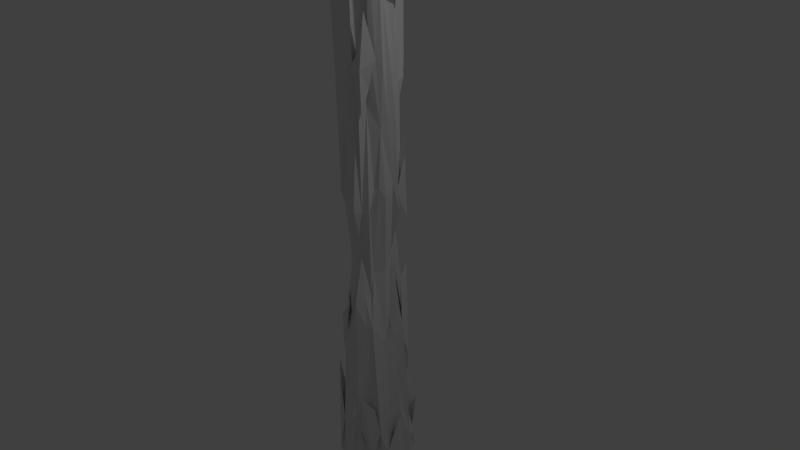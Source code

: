 # Source: kelp1v1.blend  (saved by Blender 2.69.0; exported with 4.5.12 LTS)
import bpy
from mathutils import Matrix  # noqa: F401  (used for matrix-valued properties, if any)

bpy.ops.wm.read_factory_settings(use_empty=True)
scene = bpy.context.scene
scene.name = 'Scene'

# ---- collections
col_collection_1 = bpy.data.collections.new('Collection 1'); scene.collection.children.link(col_collection_1)

# ---- materials (node trees are filled in below, after node groups)
mat_kelpleaves = bpy.data.materials.new('KelpLeaves')
mat_kelpleaves.alpha_threshold = 0.0
mat_kelpleaves.use_transparent_shadow = False
mat_kelpleaves.roughness = 0.5
mat_kelpleaves.line_color = (0.0, 0.0, 0.0, 1.0)

# ---- material node trees

# ---- world
world_world = bpy.data.worlds.new('World'); scene.world = world_world
world_world.color = (0.05088, 0.05088, 0.05088)
world_world.use_sun_shadow = False
world_world.sun_shadow_jitter_overblur = 0.0
world_world.cycles.sampling_method = 'MANUAL'
world_world.cycles.sample_map_resolution = 256

# ---- cameras
cam_camera = bpy.data.cameras.new('Camera')
cam_camera.clip_end = 100.0
cam_camera.lens = 35.0
cam_camera.sensor_width = 32.0
cam_camera.sensor_height = 18.0
cam_camera.ortho_scale = 7.314
cam_camera.dof.focus_distance = 0.0
cam_camera.dof.aperture_fstop = 128.0

# ---- lights
light_lamp = bpy.data.lights.new('Lamp', 'POINT')
light_lamp.transmission_factor = 0.0
light_lamp.cutoff_distance = 30.0
light_lamp.energy = 100.0
light_lamp.shadow_buffer_clip_start = 1.001
light_lamp.shadow_soft_size = 0.1
light_lamp.shadow_maximum_resolution = 0.006
light_lamp.use_absolute_resolution = True
light_lamp.cycles.use_multiple_importance_sampling = False

# ---- meshes
me_cylinder = bpy.data.meshes.new('Cylinder')
me_cylinder.from_pydata([(0.05623, 1.157, 0.8712), (-0.07237, 0.7425, 0.9773), (0.2628, 1.009, 0.8309), (0.3825, 0.7632, 0.7406), (0.399, 0.9565, 0.7659), (0.683, 0.8039, 0.7366), (0.6092, 0.5434, 0.7776), (0.8339, 0.6728, 0.6603), (1.142, 0.2445, 0.8561), (1.058, 0.1328, 0.9952), (1.205, -0.03179, 0.8341), (1.061, -0.2597, 1.025), (1.069, -0.5241, 0.9481), (0.5168, -0.7203, 1.054), (0.8627, -0.7482, 0.9832), (0.4411, -1.042, 0.9879), (0.1105, -0.9336, 0.9704), (0.2739, -1.153, 1.03), (-0.06452, -0.7236, 1.002), (-0.1142, -1.282, 0.9716), (-0.3336, -1.042, 1.102), (-0.498, -0.7517, 1.042), (-0.9075, -0.481, 0.9799), (-1.111, -0.1515, 0.9214), (-0.7547, 0.08896, 0.8272), (-1.032, 0.3028, 0.9223), (-0.6134, 0.6923, 0.7935), (-0.3469, 0.843, 0.7937), (0.01568, -0.004777, 0.9664), (-0.2621, 0.6526, 0.9704), (-0.2798, 0.09028, 0.7313), (-0.2364, -0.2101, 0.8247), (0.1861, -0.6558, 0.989), (0.4204, -0.3635, 1.135), (0.4364, -0.08753, 1.049), (0.4473, 0.09003, 1.086), (0.3273, 0.2943, 1.023), (0.09903, 0.5902, 0.9628), (-0.5225, -0.4191, 0.9502), (-0.4262, 1.036, 0.749), (-0.003956, -0.02758, -0.958), (0.6259, 0.05228, -0.9369), (0.1186, -0.5526, -0.9185), (-0.4814, -0.03836, -0.9056), (-0.3965, 0.119, -1.034), (-0.1258, 0.2057, -0.909), (-0.5484, 0.2659, -0.8903), (-0.3124, 0.2031, -0.8535), (0.1872, 0.3786, -0.6904), (0.1822, 0.809, -0.6593), (0.04569, 0.8736, -0.2283), (-0.02025, 0.7514, -0.1818), (-0.02969, 0.8552, 0.2291), (0.115, 0.5907, 0.0493), (0.1663, 0.9975, 0.2156), (0.1322, 0.9823, 0.3926), (0.1005, 1.348, 0.5721), (0.2782, 0.7277, -0.8321), (0.3902, 0.8574, -0.7901), (0.2142, 0.9074, -0.5093), (0.255, 0.6762, -0.3936), (0.3286, 0.8471, -0.2353), (0.2057, 0.7332, -0.2266), (0.2366, 0.7079, 0.2111), (0.3391, 0.9482, 0.24), (0.394, 1.097, 0.4816), (0.4487, 0.7796, -0.5236), (0.5534, 0.8567, 0.2537), (0.3921, 0.7971, 0.3576), (0.5813, 1.042, 0.3799), (0.4781, 0.8284, 0.9429), (0.3562, 0.82, 0.6574), (0.63, 0.7812, -0.7616), (0.576, 0.7255, -0.184), (0.5784, 0.5497, -0.1439), (0.4779, 0.721, 0.1664), (0.6353, 0.7862, 0.6614), (0.7996, 0.996, 0.6169), (0.6989, 0.9568, 0.3054), (0.5356, 0.6611, 0.7258), (0.8433, 0.7191, -0.8413), (0.406, 0.3052, -0.8167), (0.7764, 0.6392, -0.6877), (0.6494, 0.4351, -0.3626), (0.647, 0.6599, -0.4709), (0.66, 0.6234, -0.2139), (0.5664, 0.4955, 0.1719), (0.6589, 0.4593, 0.1525), (0.7629, 0.6992, 0.1796), (0.6534, 0.4064, 0.4366), (0.8769, 0.4834, 0.4635), (1.046, 0.6642, 0.5249), (0.8187, 0.617, 0.9172), (0.8527, 0.4737, -0.5051), (0.8426, 0.4229, -0.1911), (0.815, 0.5246, 0.3092), (0.8305, 0.3998, 0.1157), (0.9817, 0.5315, 0.5654), (1.056, 0.4757, 0.543), (0.8844, 0.4108, 0.7618), (0.8494, 0.4435, -0.8365), (0.947, 0.02486, -0.771), (0.9916, 0.2558, -0.1703), (1.003, 0.2768, 0.1772), (1.287, 0.2623, 0.4663), (1.086, 0.2907, 0.65), (0.8953, 0.02079, -0.5477), (0.9055, 0.2258, -0.3203), (0.7418, 0.06887, -0.1675), (1.036, 0.1619, 0.1264), (0.7124, 0.225, 0.03453), (0.9682, 0.02563, 0.225), (1.09, 0.1705, 0.3676), (1.153, 0.15, 0.6488), (0.9953, -0.06616, -0.5589), (0.742, -0.1232, -0.3538), (0.9166, 0.003909, -0.1398), (0.9772, -0.1066, -0.2867), (0.8909, -0.09511, 0.3328), (0.9853, -0.07951, 0.06556), (1.178, -0.08712, 0.4995), (1.292, -0.01813, 0.4799), (1.141, -0.02712, 0.723), (0.6842, -0.1252, -0.9369), (0.8602, -0.2758, -0.5372), (0.9496, -0.2393, -0.7705), (0.6986, -0.2154, -0.2659), (0.7198, -0.1167, 0.2299), (0.8566, -0.2814, 0.1409), (1.026, -0.3685, 0.1888), (1.066, -0.255, 0.5528), (0.782, -0.3539, 0.3676), (0.9584, -0.2697, 0.6823), (1.151, -0.2346, 0.8502), (0.4607, -0.3828, -0.9299), (0.8508, -0.4921, -0.8187), (0.7417, -0.5139, -0.1994), (0.6816, -0.3196, -0.2899), (0.8917, -0.4333, -0.2343), (0.7102, -0.4316, 0.2106), (0.8639, -0.5435, 0.3002), (0.8124, -0.4782, 0.1202), (0.9779, -0.7459, 0.5102), (0.8748, -0.6143, 0.6567), (0.7171, -0.5538, -0.8104), (0.6786, -0.3063, -0.6744), (0.6327, -0.5193, -0.5766), (0.7251, -0.622, 0.2488), (0.7605, -0.6291, 0.3777), (0.8914, -0.7425, 0.6711), (0.4752, -0.5882, -0.7354), (0.6741, -0.7806, -0.7097), (0.5292, -0.7962, -1.048), (0.4408, -0.5231, -0.9226), (0.7102, -0.6549, -0.9677), (0.711, -0.5664, -0.4014), (0.4964, -0.442, -0.4946), (0.4716, -0.5752, -0.5622), (0.6282, -0.6656, -0.1651), (0.4596, -0.5029, -0.02637), (0.5414, -0.7054, 0.2132), (0.5654, -0.8139, 0.4915), (0.7001, -0.7142, 0.6325), (0.6741, -0.9721, 0.4606), (0.6819, -0.8948, 0.8084), (0.3529, -0.8639, -0.6958), (0.423, -1.017, -0.8696), (0.2334, -0.6465, -0.8631), (0.4181, -0.8278, -0.4408), (0.27, -0.6723, -0.5494), (0.5502, -0.7336, -0.5511), (0.4024, -0.7602, -0.1485), (0.4256, -0.8516, 0.1874), (0.5047, -0.9613, 0.7821), (0.1771, -0.7693, -0.899), (0.2788, -0.9647, -0.774), (0.1351, -0.984, -0.8035), (0.2493, -0.6901, -0.4629), (0.1948, -0.6975, -0.3), (0.2887, -0.8851, -0.5227), (0.2464, -0.8824, -0.1576), (0.2152, -1.019, 0.2112), (0.3677, -0.8187, 0.3092), (0.3957, -1.052, 0.5591), (0.189, -1.283, 0.5219), (0.1601, -1.17, 0.734), (-0.006879, -0.9459, -0.9097), (0.02166, -0.9757, -0.7325), (-0.1542, -1.124, -0.8711), (0.1388, -0.7881, -0.6054), (-0.01655, -0.8359, -0.3096), (0.2596, -0.8436, 0.02186), (0.06629, -1.01, 0.07145), (-0.08323, -1.13, 0.1692), (0.01606, -1.241, 0.3961), (0.1651, -1.014, 0.7748), (-0.2339, -1.107, -0.7386), (-0.1201, -0.9798, -0.5143), (-0.2262, -0.9364, -0.4005), (-0.02981, -0.8506, -0.06776), (-0.1459, -1.109, 0.3243), (-0.0901, -1.189, 0.6981), (-0.4045, -0.9621, -0.8055), (-0.1848, -1.028, -0.6828), (-0.281, -0.7313, -0.3633), (-0.1625, -0.9944, -0.2271), (-0.1961, -0.6762, -0.0905), (-0.2616, -0.7362, 0.1954), (-0.3268, -0.863, 0.321), (-0.2987, -1.138, 0.667), (-0.4212, -0.9267, -0.4797), (-0.4955, -0.7474, -0.5446), (-0.4198, -0.8442, -0.223), (-0.3012, -0.5794, 0.1325), (-0.3949, -0.9309, 0.2204), (-0.6134, -0.8885, 0.5803), (-0.5343, -1.163, 0.5013), (-0.4481, -0.8184, 0.6863), (-0.6521, -0.8099, -0.6993), (-0.4996, -0.7977, -0.765), (-0.6972, -0.8014, -0.9456), (-0.6639, -0.6886, -0.463), (-0.4379, -0.6762, -0.1977), (-0.6898, -0.7494, -0.1042), (-0.4112, -0.5493, -0.2317), (-0.3832, -0.4535, 0.006045), (-0.6493, -0.8404, 0.3418), (-0.4819, -0.5781, 0.3961), (-0.4419, -0.7535, 0.1635), (-0.574, -0.8203, 0.4997), (-0.7275, -0.9554, 0.464), (-0.4091, -0.5176, -0.7518), (-0.6692, -0.575, -0.8868), (-0.634, -0.38, -0.2524), (-0.7837, -0.584, -0.3205), (-0.6143, -0.4242, 0.3193), (-0.8361, -0.6235, 0.3366), (-0.7044, -0.4381, 0.05956), (-0.6719, -0.7288, 0.02389), (-0.9256, -0.7989, 0.6111), (-0.7979, -0.457, 0.5135), (-0.8094, -0.5005, 0.625), (-0.9471, -0.8547, 0.435), (-0.7925, -0.7743, 0.8968), (-0.6762, -0.392, -0.6724), (-0.901, -0.4481, -0.6341), (-0.8634, -0.4961, -0.9339), (-0.6306, -0.3993, -0.8713), (-0.6717, -0.4759, -0.4565), (-0.766, -0.4127, -0.1566), (-0.9365, -0.4454, -0.2811), (-0.8873, -0.5537, 0.2812), (-0.9676, -0.6052, 0.539), (-1.048, -0.1553, -0.6659), (-0.5411, -0.2137, -0.9094), (-0.8178, -0.2699, -0.9737), (-0.7099, -0.3102, -0.517), (-0.8527, -0.2342, -0.1987), (-1.005, -0.1466, -0.145), (-0.75, -0.2534, 0.2075), (-0.9105, -0.3208, 0.2217), (-1.095, -0.1761, 0.1832), (-0.8844, -0.3054, 0.38), (-0.9756, -0.4823, 0.6845), (-1.167, -0.4814, 0.5226), (-1.245, -0.2828, 0.5284), (-0.5523, -0.05022, -0.8697), (-0.9746, 0.04174, -0.7648), (-1.056, -0.05489, -0.9533), (-0.7769, 0.007574, -0.7513), (-0.9736, -0.1721, -0.8833), (-0.6731, -0.07206, -0.6539), (-0.9342, -0.09494, -0.4139), (-0.8609, -0.08193, 0.08421), (-0.9728, 0.004838, 0.3509), (-1.038, 0.1008, 0.7485), (-1.155, -0.003765, 0.4611), (-1.118, -0.2029, 0.65), (-1.16, -0.03483, 0.6325), (-0.9815, 0.1718, -0.8234), (-0.8494, 0.1889, -0.6484), (-0.8493, 0.09162, -0.3787), (-0.9028, -0.003666, -0.2181), (-0.6693, -0.09711, -0.02472), (-0.9668, 0.03608, 0.2135), (-0.7661, 0.1071, 0.1477), (-1.184, 0.1547, 0.6224), (-1.006, 0.3907, -0.8284), (-0.8693, 0.2562, -0.5049), (-0.8862, 0.2554, -0.187), (-0.8595, 0.3091, 0.2094), (-0.9623, 0.1852, 0.1699), (-0.8489, 0.2582, 0.4301), (-0.9383, 0.3003, 0.7593), (-0.8364, 0.3015, -0.7104), (-0.7433, 0.3868, -0.5222), (-0.7374, 0.2688, -0.3571), (-0.7667, 0.403, -0.2111), (-0.8276, 0.459, 0.2081), (-0.9776, 0.6242, 0.5367), (-1.053, 0.4821, 0.5522), (-0.7945, 0.575, 0.6239), (-0.8513, 0.5898, -0.8094), (-0.7949, 0.6935, -0.8514), (-0.6711, 0.5456, -0.7818), (-0.5988, 0.8429, -0.5017), (-0.499, 0.5537, -0.1586), (-0.4803, 0.4376, 0.02185), (-0.9696, 0.7465, 0.49), (-0.8606, 0.5996, 0.8339), (-0.4872, 0.62, -0.7055), (-0.521, 0.8479, -0.7806), (-0.5543, 0.5047, -0.4504), (-0.4878, 0.7335, -0.3851), (-0.6073, 0.6638, -0.6299), (-0.4474, 0.5067, -0.4099), (-0.6667, 0.7107, -0.1492), (-0.6048, 0.8854, 0.1618), (-0.7561, 0.7856, 0.1587), (-0.7668, 0.888, 0.5738), (-0.7067, 0.7491, 0.3695), (-0.8169, 0.8398, 0.4157), (-0.5558, 0.7639, 0.6762), (-0.1099, 0.6722, -0.8462), (-0.4919, 0.8827, -0.9419), (-0.2384, 0.6404, -0.533), (-0.3934, 0.7486, -0.5337), (-0.4341, 0.7864, -0.1499), (-0.4698, 0.8098, 0.08009), (-0.4081, 0.9699, 0.4312), (-0.3871, 1.1, 0.4887), (-0.503, 0.9118, 0.4286), (-0.5174, 1.146, 0.3791), (-0.3965, 0.8332, 0.8637), (-0.1772, 0.9167, -0.8219), (0.001927, 1.055, -0.8362), (-0.02832, 0.8913, -0.4749), (-0.1441, 0.8339, -0.2638), (-0.08188, 1.034, 0.2736), (0.1162, 1.189, 0.3684), (-0.0434, 1.066, 0.5914), (-0.1486, 1.277, 0.5232), (-0.1492, 0.9899, 0.8143), (0.05218, 1.14, 0.6911), (-0.3176, 0.9125, -0.7663), (-0.2382, 0.7897, -0.4901), (-0.1627, 0.7413, -0.752), (-0.227, 0.6707, -0.4302), (-0.3213, 0.9928, -0.1536), (-0.2163, 0.7395, 0.1434), (-0.3522, 1.089, 0.1048), (-0.3619, 1.071, 0.2719), (-0.2626, 1.121, 0.4638), (-0.2594, 0.8235, 0.647), (-0.3207, 1.033, 0.909), (0.5145, 0.5325, -0.924), (0.5965, 0.3472, 0.9018), (0.2832, -0.2401, -1.053), (-0.5391, 0.4791, 0.9006), (0.841, 0.2537, -0.5616), (-0.7708, -0.5946, 0.7029), (-0.3234, 0.7024, -0.04414), (-0.1872, 1.096, 0.3186), (0.4629, 0.4818, -0.007747), (0.7082, 0.8823, 0.8429), (0.5847, -0.05352, 0.0271), (1.054, -0.1821, 0.3464), (0.3963, -0.5328, -0.3348), (0.4355, -1.164, 0.8382), (-0.484, -1.101, 0.8256), (-0.432, -0.5623, -0.7), (-0.5302, -0.5461, -0.3819), (-0.9023, -0.6372, -0.7123), (-1.11, -0.4918, 0.8177), (-0.5397, -0.2874, 0.03549), (-1.259, -0.2175, 0.8356), (-1.23, 0.2038, 0.4534), (-1.144, 0.3605, 0.8245), (-0.6828, 0.1617, 0.01991), (-0.5938, 0.4368, -0.2069), (-0.5002, 0.4265, -0.7724), (-0.2502, 0.6288, -0.8089), (-0.5327, 0.5832, 0.08691), (0.8594, 0.2638, 0.3823), (-0.4481, -0.6396, 0.4536), (-0.03973, 0.6026, 0.00834)], [], [(2, 3, 4), (3, 5, 4), (4, 5, 364), (5, 7, 364), (92, 364, 7), (375, 23, 25, 377), (6, 99, 92), (11, 12, 133), (12, 34, 14), (14, 164, 149), (14, 149, 12), (13, 14, 33), (15, 16, 17), (15, 368, 164), (15, 32, 16), (16, 19, 17), (20, 18, 21), (22, 21, 38), (23, 375, 373), (28, 37, 1, 29), (25, 23, 24), (25, 24, 358), (309, 25, 358), (40, 231, 244, 43), (29, 26, 358), (29, 358, 30), (30, 358, 24), (30, 24, 23), (31, 23, 22), (34, 8, 35), (356, 6, 36), (1, 0, 342), (354, 39, 27), (45, 323, 48), (81, 48, 72), (81, 100, 41), (40, 202, 231), (40, 44, 47, 45), (62, 51, 385, 53), (45, 310, 323), (335, 48, 323), (335, 58, 57), (335, 346, 49), (64, 67, 86, 63), (53, 52, 54), (338, 339, 55), (56, 343, 65), (339, 56, 65), (339, 65, 55), (343, 0, 2), (59, 62, 60), (336, 50, 62), (54, 64, 63), (54, 55, 64), (65, 64, 55), (65, 68, 64), (65, 343, 2), (65, 2, 71), (2, 4, 71), (97, 76, 77, 91), (66, 58, 49), (66, 59, 60), (73, 85, 60), (62, 53, 363), (363, 53, 63), (63, 86, 363), (65, 77, 68), (69, 79, 78), (72, 355, 81), (82, 80, 72), (72, 58, 66), (72, 84, 82), (66, 60, 84), (84, 60, 85), (73, 62, 74), (74, 62, 363), (68, 89, 75), (76, 68, 77), (79, 70, 364), (78, 77, 69), (79, 71, 70), (81, 355, 80), (83, 93, 84), (81, 80, 100), (83, 85, 94), (85, 83, 84), (85, 74, 94), (86, 67, 95), (96, 95, 88, 87), (90, 91, 78), (93, 100, 82), (92, 79, 364), (100, 93, 359), (93, 83, 107), (94, 363, 110), (94, 107, 83), (89, 97, 98, 383), (103, 110, 86), (96, 89, 383), (109, 103, 383, 112), (98, 97, 91), (90, 79, 99), (98, 90, 99), (359, 106, 101), (99, 8, 105), (101, 41, 100), (365, 108, 102, 110), (103, 109, 110), (104, 112, 98), (98, 99, 105), (105, 104, 98), (105, 113, 104), (106, 107, 115), (115, 114, 106), (120, 112, 104, 121), (110, 127, 365), (122, 113, 8, 10), (112, 118, 111), (116, 136, 137, 115), (120, 118, 112), (121, 104, 113), (113, 105, 8), (114, 101, 106), (123, 101, 125), (116, 115, 107), (115, 124, 114), (126, 117, 365), (117, 116, 108), (117, 108, 365), (111, 366, 127), (119, 366, 111), (120, 121, 113), (122, 10, 133), (124, 115, 137), (139, 127, 366, 140), (136, 116, 138), (138, 117, 126), (35, 8, 99, 356), (157, 146, 137, 367), (119, 118, 128), (128, 118, 130), (128, 131, 141), (132, 133, 12), (135, 134, 123), (135, 144, 134), (125, 145, 135), (139, 140, 147), (138, 126, 159), (126, 365, 159), (143, 130, 132), (141, 140, 129), (148, 130, 142), (143, 132, 12), (144, 150, 134), (154, 144, 135), (154, 156, 153), (154, 151, 144), (153, 156, 177, 167), (146, 170, 155), (136, 158, 367), (139, 147, 159), (147, 141, 131), (147, 131, 148), (162, 149, 164), (150, 357, 134), (190, 198, 197, 189), (161, 142, 163), (160, 148, 182), (162, 163, 142), (150, 165, 357), (166, 154, 152), (166, 152, 167), (169, 171, 178), (157, 367, 171), (169, 179, 168), (160, 191, 159), (172, 160, 182), (183, 163, 162), (184, 182, 161), (164, 368, 173), (174, 175, 176), (165, 166, 175), (177, 168, 179), (189, 167, 177), (177, 179, 189), (182, 194, 181), (183, 195, 184), (185, 183, 368), (176, 188, 186), (174, 186, 42), (187, 176, 189), (176, 187, 188), (187, 197, 203), (189, 178, 190), (201, 185, 368, 19), (191, 192, 199), (191, 199, 180), (199, 192, 193, 207), (193, 181, 194), (194, 182, 184), (202, 40, 42), (202, 42, 186), (196, 187, 203), (224, 225, 374, 233), (198, 203, 197), (205, 198, 190), (201, 194, 184), (194, 216, 200), (209, 216, 201), (203, 210, 202), (198, 204, 210), (205, 204, 198), (206, 205, 199), (207, 193, 214), (206, 199, 207), (214, 193, 208), (209, 19, 369), (219, 210, 211), (202, 210, 219), (211, 210, 204), (212, 222, 204), (213, 225, 224), (213, 207, 214), (228, 214, 208), (208, 384, 228), (215, 384, 208), (216, 217, 229), (211, 370, 219), (221, 211, 204), (222, 249, 371), (222, 212, 223), (224, 234, 212), (212, 234, 223), (225, 213, 226), (213, 214, 226), (238, 214, 228), (238, 228, 237), (238, 236, 226), (215, 230, 239), (244, 231, 372), (229, 217, 360), (218, 372, 231), (232, 246, 372), (232, 247, 246), (371, 249, 248), (248, 221, 371), (226, 236, 235, 227), (242, 229, 360, 241), (240, 384, 215), (250, 249, 223, 234), (240, 239, 252), (239, 242, 252), (242, 230, 229), (252, 242, 241), (243, 373, 360), (253, 266, 244, 245), (245, 372, 246), (247, 256, 255), (249, 256, 248), (250, 234, 233), (233, 283, 250), (260, 237, 240), (283, 257, 250), (259, 374, 251), (235, 236, 251), (252, 241, 263), (252, 262, 240), (252, 264, 262), (244, 266, 43, 254), (263, 360, 373), (246, 270, 253, 245), (290, 284, 274, 292), (255, 256, 271), (255, 270, 246), (272, 271, 256), (257, 283, 258), (272, 256, 249), (259, 283, 374), (273, 259, 261), (261, 260, 262), (263, 373, 277), (277, 373, 375), (266, 253, 267), (266, 267, 43), (269, 270, 271), (271, 280, 269), (272, 282, 281), (273, 261, 284), (261, 274, 284), (274, 261, 265), (276, 265, 277), (277, 275, 276), (375, 278, 277), (278, 275, 277), (279, 267, 269), (279, 269, 280), (280, 272, 281), (381, 324, 303, 380), (281, 288, 280), (282, 258, 283), (282, 378, 289), (285, 283, 284), (284, 283, 273), (284, 291, 285), (274, 286, 292), (275, 293, 376), (275, 376, 276), (285, 290, 378), (275, 278, 375), (44, 279, 287), (44, 287, 46), (287, 279, 294), (279, 280, 294), (288, 294, 280), (288, 295, 294), (296, 288, 281), (378, 297, 289), (378, 283, 285), (300, 286, 376), (296, 295, 288), (300, 293, 301), (293, 275, 377), (302, 287, 294), (302, 294, 304), (295, 304, 294), (296, 297, 379), (378, 307, 297), (299, 298, 300), (298, 292, 300), (302, 47, 46), (307, 290, 298), (304, 380, 303), (295, 305, 312), (312, 380, 304), (314, 295, 296), (297, 316, 379), (306, 316, 297), (381, 380, 312, 325), (309, 26, 301), (310, 45, 47), (310, 303, 311), (303, 324, 311), (318, 317, 328, 382), (312, 313, 325), (315, 379, 316), (315, 326, 314), (56, 341, 340, 343), (306, 307, 382), (316, 306, 382), (328, 361, 382), (26, 322, 301), (26, 333, 322), (323, 311, 344), (313, 305, 326), (313, 345, 325), (326, 315, 327), (327, 361, 348), (353, 331, 322), (351, 350, 317), (329, 319, 330), (319, 321, 332), (331, 332, 321), (331, 330, 332), (333, 27, 39), (335, 334, 346), (336, 49, 345), (337, 348, 51), (350, 54, 52), (349, 52, 385), (341, 56, 339), (339, 338, 362), (339, 362, 341), (385, 51, 348, 361), (342, 340, 353), (344, 381, 346), (346, 381, 325), (345, 346, 325), (348, 347, 327), (347, 337, 336), (348, 337, 347), (361, 350, 349), (351, 362, 350), (352, 351, 329), (329, 330, 352), (352, 362, 351), (340, 341, 352), (354, 333, 39), (353, 354, 342), (37, 0, 1), (2, 37, 3), (6, 5, 3), (36, 6, 3), (5, 6, 7), (7, 6, 92), (9, 10, 8), (34, 9, 8), (9, 34, 11), (9, 11, 10), (10, 11, 133), (12, 11, 34), (14, 13, 164), (15, 164, 13), (15, 13, 32), (15, 17, 368), (20, 19, 16), (20, 16, 18), (19, 20, 369), (20, 21, 369), (21, 243, 369), (243, 22, 373), (23, 373, 22), (358, 26, 309), (29, 27, 26), (28, 29, 30), (28, 30, 23), (28, 23, 31), (31, 22, 38), (31, 38, 21), (28, 31, 21), (28, 18, 32), (28, 32, 33), (28, 33, 34), (28, 34, 35), (28, 35, 36), (35, 356, 36), (28, 36, 37), (354, 27, 29), (354, 29, 342), (342, 29, 1), (40, 45, 48), (40, 48, 81), (40, 81, 41), (40, 41, 123), (40, 123, 357), (40, 357, 42), (43, 244, 254), (40, 43, 44), (44, 46, 47), (49, 58, 335), (50, 51, 62), (52, 53, 385), (53, 54, 63), (57, 58, 48), (73, 60, 61), (62, 61, 60), (73, 61, 62), (67, 64, 68), (75, 67, 68), (65, 69, 77), (79, 69, 71), (4, 70, 71), (58, 72, 48), (84, 72, 66), (75, 88, 67), (68, 76, 89), (78, 79, 90), (80, 82, 100), (74, 363, 94), (73, 74, 85), (75, 87, 88), (87, 75, 89), (97, 89, 76), (90, 98, 91), (79, 92, 99), (93, 82, 84), (110, 363, 86), (103, 86, 95), (96, 87, 89), (96, 103, 95), (100, 359, 101), (107, 359, 93), (94, 102, 107), (102, 94, 110), (103, 96, 383), (112, 383, 98), (107, 106, 359), (108, 116, 102), (109, 111, 110), (101, 123, 41), (125, 101, 114), (119, 111, 118), (119, 129, 366), (120, 113, 132), (120, 132, 130), (124, 125, 114), (138, 116, 117), (140, 366, 129), (127, 139, 365), (119, 128, 129), (131, 128, 130), (132, 122, 133), (123, 134, 357), (135, 123, 125), (124, 137, 146), (136, 138, 159), (365, 139, 159), (128, 141, 129), (148, 131, 130), (143, 142, 130), (149, 143, 12), (154, 135, 145), (154, 145, 156), (156, 124, 155), (137, 136, 367), (158, 136, 159), (141, 147, 140), (149, 162, 142), (152, 154, 153), (177, 155, 168), (155, 170, 168), (156, 155, 177), (146, 157, 170), (160, 147, 148), (142, 161, 148), (148, 161, 182), (165, 150, 151), (165, 151, 166), (357, 165, 42), (169, 170, 157), (169, 157, 171), (170, 169, 168), (158, 171, 367), (171, 180, 178), (191, 171, 159), (172, 191, 160), (183, 161, 163), (183, 162, 173), (173, 162, 164), (165, 174, 42), (176, 175, 189), (178, 189, 179), (178, 179, 169), (181, 172, 182), (183, 185, 195), (183, 173, 368), (174, 176, 186), (180, 205, 190), (180, 199, 205), (192, 181, 193), (201, 184, 195), (201, 195, 185), (187, 196, 188), (200, 193, 194), (194, 201, 216), (201, 19, 209), (186, 188, 202), (196, 203, 202), (196, 202, 188), (203, 198, 210), (193, 200, 208), (216, 209, 217), (217, 209, 369), (212, 204, 205), (224, 206, 213), (212, 205, 206), (213, 206, 207), (215, 216, 230), (216, 215, 208), (219, 218, 231), (220, 218, 219), (220, 219, 370), (221, 204, 371), (222, 223, 249), (214, 238, 226), (237, 228, 384), (369, 243, 217), (217, 243, 360), (372, 218, 220), (220, 232, 372), (248, 232, 370), (232, 220, 370), (232, 248, 247), (224, 233, 234), (235, 374, 225), (237, 236, 238), (240, 237, 384), (236, 237, 251), (245, 244, 372), (246, 247, 255), (248, 256, 247), (249, 250, 257), (235, 251, 374), (260, 259, 251), (262, 260, 240), (251, 237, 260), (263, 264, 252), (360, 263, 241), (255, 271, 270), (257, 272, 249), (261, 259, 260), (259, 273, 283), (264, 265, 262), (262, 265, 261), (263, 277, 264), (264, 277, 265), (268, 253, 270), (269, 268, 270), (268, 269, 267), (253, 268, 267), (271, 272, 280), (272, 257, 258), (272, 258, 282), (276, 274, 265), (43, 267, 279), (44, 43, 279), (282, 289, 296), (281, 282, 296), (282, 283, 378), (291, 284, 290), (286, 276, 376), (297, 296, 289), (291, 290, 285), (290, 292, 298), (300, 292, 286), (301, 293, 377), (302, 46, 287), (378, 290, 307), (309, 301, 377), (299, 300, 301), (303, 302, 304), (295, 312, 304), (305, 295, 314), (314, 296, 315), (315, 296, 379), (306, 297, 307), (318, 307, 298), (307, 318, 382), (318, 298, 308), (318, 308, 320), (299, 308, 298), (320, 308, 319), (319, 308, 321), (308, 299, 301), (308, 301, 321), (303, 310, 47), (314, 326, 305), (327, 316, 382), (327, 382, 361), (318, 320, 317), (319, 329, 320), (320, 329, 317), (322, 321, 301), (311, 324, 344), (310, 311, 323), (344, 324, 381), (345, 313, 326), (347, 326, 327), (316, 327, 315), (328, 350, 361), (328, 317, 350), (317, 329, 351), (330, 319, 332), (330, 331, 353), (26, 27, 333), (322, 333, 353), (335, 323, 334), (345, 49, 346), (336, 337, 50), (350, 52, 349), (350, 338, 54), (362, 352, 341), (343, 342, 0), (342, 343, 340), (344, 346, 334), (345, 326, 336), (336, 326, 347), (340, 352, 330), (340, 330, 353), (99, 6, 356), (33, 14, 34), (18, 16, 32), (368, 17, 19), (21, 22, 243), (377, 25, 309), (28, 21, 18), (33, 32, 13), (37, 36, 3), (48, 335, 57), (49, 336, 59), (54, 338, 55), (66, 49, 59), (62, 59, 336), (69, 65, 71), (364, 70, 4), (80, 355, 72), (95, 67, 88), (77, 78, 91), (102, 116, 107), (111, 127, 110), (111, 109, 112), (118, 120, 130), (113, 122, 132), (145, 125, 124), (150, 144, 151), (124, 156, 145), (124, 146, 155), (143, 149, 142), (152, 153, 167), (159, 147, 160), (154, 166, 151), (159, 171, 158), (184, 161, 183), (174, 165, 175), (167, 175, 166), (175, 167, 189), (181, 191, 172), (187, 189, 197), (180, 190, 178), (191, 180, 171), (181, 192, 191), (216, 208, 200), (231, 202, 219), (224, 212, 206), (216, 229, 230), (204, 222, 371), (225, 226, 227), (227, 235, 225), (242, 239, 230), (221, 248, 211), (211, 248, 370), (215, 239, 240), (283, 233, 374), (2, 0, 37), (274, 276, 286), (375, 377, 275), (376, 293, 300), (47, 302, 303), (305, 313, 312), (321, 322, 331), (337, 51, 50), (338, 350, 362), (334, 323, 344), (385, 361, 349), (354, 353, 333)])
_uv = me_cylinder.uv_layers.new(name='UVMap')
_uv.uv.foreach_set('vector', [2.831, -3.118, 0.6973, -3.844, 2.097, -4.139, 0.6973, -3.844, 0.3202, -5.181, 2.097, -4.139, 2.097, -4.139, 0.3202, -5.181, 1.29, -5.97, 0.3202, -5.181, -0.9216, -6.258, 1.29, -5.97, 0.5914, -7.771, 1.29, -5.97, -0.9216, -6.258, -1.19, 2.059, -1.261, 1.888, -0.3117, 1.255, -0.05705, 1.356, -1.665, -4.573, -3.441, -7.424, 0.5914, -7.771, -5.333, 2.457, -5.162, 3.021, -5.597, 2.756, -5.162, 3.021, -4.417, 1.367, -4.984, 3.286, -4.984, 3.286, -4.945, 3.729, -5.064, 3.771, -4.984, 3.286, -5.064, 3.771, -5.162, 3.021, -4.757, 3.278, -4.984, 3.286, -4.364, 2.455, -4.973, 3.783, -5.082, 3.731, -5.25, 3.974, -4.973, 3.783, -5.07, 4.07, -4.945, 3.729, -4.973, 3.783, -4.734, 3.229, -5.082, 3.731, -5.082, 3.731, -6.916, 4.978, -5.25, 3.974, -4.775, 3.661, -4.602, 3.313, -3.645, 2.885, -2.202, 2.315, -3.645, 2.885, -2.791, 2.206, -1.261, 1.888, -1.19, 2.059, -1.875, 2.443, -2.547, 0.7917, 0.1645, -1.869, 1.133, -1.649, 0.6582, -0.7759, -0.3117, 1.255, -1.261, 1.888, -0.9608, 1.29, -0.3117, 1.255, -0.9608, 1.29, 0.1924, 0.338, 0.608, 0.7336, -0.3117, 1.255, 0.1924, 0.338, 0.471, 7.041, 0.03857, 6.254, 0.2664, 6.057, 0.6678, 6.226, 0.6582, -0.7759, 1.337, 0.02596, 0.1924, 0.338, 0.6582, -0.7759, 0.1924, 0.338, -1.076, 0.7521, -1.076, 0.7521, 0.1924, 0.338, -0.9608, 1.29, -1.076, 0.7521, -0.9608, 1.29, -1.261, 1.888, -2.653, 1.826, -1.261, 1.888, -2.202, 2.315, -4.417, 1.367, -6.569, 1.776, -3.946, 0.1033, -4.585, -2.624, -1.665, -4.573, -2.35, -1.256, 1.133, -1.649, 2.865, -2.255, 2.514, -1.503, 2.176, -0.9851, 1.866, -0.8901, 1.551, -0.7412, 1.434, 6.768, 2.231, 6.735, 2.101, 7.574, 1.6, 8.699, 2.101, 7.574, 4.222, 7.855, 1.6, 8.699, -1.531, 9.566, -0.5695, 8.317, 0.471, 7.041, -0.4781, 6.118, 0.03857, 6.254, 0.471, 7.041, 0.999, 6.358, 1.314, 6.536, 1.434, 6.768, 5.538, 4.759, 5.339, 3.64, 5.73, 2.57, 6.867, 2.709, 1.434, 6.768, 1.871, 6.267, 2.231, 6.735, 2.873, 6.546, 2.101, 7.574, 2.231, 6.735, 2.873, 6.546, 3.665, 7.263, 2.84, 7.39, 2.873, 6.546, 2.902, 5.85, 3.819, 6.244, 7.902, -0.3203, 9.396, 0.7955, 9.762, 3.239, 7.647, 1.601, 6.867, 2.709, 6.07, 1.382, 6.977, 0.1209, 6.029, -0.3613, 6.347, -1.675, 6.63, -1.127, 5.967, -2.347, 4.175, -2.325, 6.489, -3.067, 6.347, -1.675, 5.967, -2.347, 6.489, -3.067, 6.347, -1.675, 6.489, -3.067, 6.63, -1.127, 4.175, -2.325, 2.865, -2.255, 2.831, -3.118, 4.371, 5.971, 5.538, 4.759, 5.128, 5.914, 3.85, 5.33, 4.727, 4.85, 5.538, 4.759, 6.977, 0.1209, 7.902, -0.3203, 7.647, 1.601, 6.977, 0.1209, 6.63, -1.127, 7.902, -0.3203, 6.489, -3.067, 7.902, -0.3203, 6.63, -1.127, 6.489, -3.067, 8.71, -1.769, 7.902, -0.3203, 6.489, -3.067, 4.175, -2.325, 2.831, -3.118, 6.489, -3.067, 2.831, -3.118, 3.984, -4.757, 2.831, -3.118, 2.097, -4.139, 3.984, -4.757, 11.37, -5.486, 9.45, -4.177, 8.452, -5.116, 9.394, -7.276, 4.823, 6.628, 3.665, 7.263, 3.819, 6.244, 4.823, 6.628, 4.371, 5.971, 5.128, 5.914, 6.611, 5.534, 6.823, 6.279, 5.128, 5.914, 5.538, 4.759, 6.867, 2.709, 8.311, 3.975, 8.311, 3.975, 6.867, 2.709, 7.647, 1.601, 7.647, 1.601, 9.762, 3.239, 8.311, 3.975, 6.489, -3.067, 8.452, -5.116, 8.71, -1.769, 6.611, -4.618, 3.561, -6.799, 6.9, -5.851, 4.222, 7.855, 2.865, 8.688, 1.6, 8.699, 4.871, 8.172, 4.195, 8.552, 4.222, 7.855, 4.222, 7.855, 3.665, 7.263, 4.823, 6.628, 4.222, 7.855, 5.611, 7.159, 4.871, 8.172, 4.823, 6.628, 5.128, 5.914, 5.611, 7.159, 5.611, 7.159, 5.128, 5.914, 6.823, 6.279, 6.611, 5.534, 5.538, 4.759, 7.651, 5.223, 7.651, 5.223, 5.538, 4.759, 8.311, 3.975, 8.71, -1.769, 11.66, -2.692, 9.959, -0.6986, 9.45, -4.177, 8.71, -1.769, 8.452, -5.116, 3.561, -6.799, 2.502, -5.331, 1.29, -5.97, 6.9, -5.851, 8.452, -5.116, 6.611, -4.618, 3.561, -6.799, 3.984, -4.757, 2.502, -5.331, 1.6, 8.699, 2.865, 8.688, 4.195, 8.552, 6.725, 7.266, 5.918, 7.863, 5.611, 7.159, 1.6, 8.699, 4.195, 8.552, 4.304, 9.049, 6.725, 7.266, 6.823, 6.279, 7.252, 6.938, 6.823, 6.279, 6.725, 7.266, 5.611, 7.159, 6.823, 6.279, 7.651, 5.223, 7.862, 6.464, 9.762, 3.239, 9.396, 0.7955, 11.44, 1.573, -7.667, 5.685, -7.872, 6.241, -8.1, 5.968, -8.065, 5.627, 6.064, -8.937, 9.394, -7.276, 6.9, -5.851, -2.943, 9.293, -1.531, 9.566, -2.532, 9.907, 0.5914, -7.771, 3.561, -6.799, 1.29, -5.97, -1.531, 9.566, -2.943, 9.293, -2.469, 8.848, -2.943, 9.293, -3.503, 9.509, -3.289, 8.445, -4.491, 8.915, -6.422, 8.527, -5.816, 7.23, -4.491, 8.915, -3.289, 8.445, -3.503, 9.509, -8.114, 5.174, -8.303, 4.646, -8.006, 4.0, -7.499, 5.0, -6.784, 5.902, -5.816, 7.23, -7.39, 7.699, -7.667, 5.685, -8.114, 5.174, -7.499, 5.0, -6.304, 5.664, -6.784, 5.902, -7.499, 5.0, -6.717, 4.549, -8.006, 4.0, -8.303, 4.646, -8.577, 4.137, -8.701, 3.189, -9.454, 2.421, -8.496, 1.24, -8.006, 4.0, -8.701, 3.189, -8.496, 1.24, -2.469, 8.848, -2.427, 8.288, -1.623, 8.313, -8.496, 1.24, -6.569, 1.776, -7.359, 2.821, -1.623, 8.313, -0.5695, 8.317, -1.531, 9.566, -4.76, 6.612, -4.544, 7.352, -4.062, 8.13, -5.816, 7.23, -6.784, 5.902, -6.304, 5.664, -5.816, 7.23, -6.895, 3.963, -6.717, 4.549, -8.006, 4.0, -8.006, 4.0, -8.496, 1.24, -7.359, 2.821, -7.359, 2.821, -6.895, 3.963, -8.006, 4.0, -7.359, 2.821, -6.568, 3.073, -6.895, 3.963, -2.427, 8.288, -3.289, 8.445, -2.944, 7.485, -2.944, 7.485, -2.342, 7.994, -2.427, 8.288, -6.12, 4.083, -6.717, 4.549, -6.895, 3.963, -6.439, 3.955, -5.816, 7.23, -5.145, 5.981, -4.76, 6.612, -6.038, 2.861, -6.568, 3.073, -6.569, 1.776, -5.908, 2.403, -6.717, 4.549, -5.843, 4.782, -5.917, 5.352, -3.768, 7.446, -3.287, 6.631, -2.988, 7.046, -2.944, 7.485, -6.12, 4.083, -5.843, 4.782, -6.717, 4.549, -6.439, 3.955, -6.895, 3.963, -6.568, 3.073, -6.568, 3.073, -7.359, 2.821, -6.569, 1.776, -2.342, 7.994, -1.623, 8.313, -2.427, 8.288, -0.8489, 7.784, -1.623, 8.313, -1.661, 7.701, -3.768, 7.446, -2.944, 7.485, -3.289, 8.445, -2.944, 7.485, -2.234, 7.425, -2.342, 7.994, -4.057, 6.729, -3.857, 7.154, -4.76, 6.612, -3.857, 7.154, -3.768, 7.446, -4.544, 7.352, -3.857, 7.154, -4.544, 7.352, -4.76, 6.612, -5.917, 5.352, -5.339, 5.46, -5.145, 5.981, -5.584, 5.201, -5.339, 5.46, -5.917, 5.352, -6.12, 4.083, -6.439, 3.955, -6.568, 3.073, -6.038, 2.861, -5.908, 2.403, -5.597, 2.756, -2.234, 7.425, -2.944, 7.485, -2.988, 7.046, -4.615, 5.714, -5.145, 5.981, -5.339, 5.46, -4.854, 5.38, -3.287, 6.631, -3.768, 7.446, -3.605, 6.815, -3.605, 6.815, -3.857, 7.154, -4.057, 6.729, -3.946, 0.1033, -6.569, 1.776, -8.496, 1.24, -4.585, -2.624, -2.307, 6.637, -2.39, 6.857, -2.988, 7.046, -2.602, 6.53, -5.584, 5.201, -5.843, 4.782, -5.382, 5.051, -5.382, 5.051, -5.843, 4.782, -5.64, 4.22, -5.382, 5.051, -5.277, 4.67, -5.054, 5.037, -5.609, 3.457, -5.597, 2.756, -5.162, 3.021, -1.378, 7.367, -0.7764, 7.314, -0.8489, 7.784, -1.378, 7.367, -1.163, 7.286, -0.7764, 7.314, -1.661, 7.701, -1.87, 7.281, -1.378, 7.367, -4.615, 5.714, -4.854, 5.38, -4.643, 5.176, -3.605, 6.815, -4.057, 6.729, -3.816, 5.908, -4.057, 6.729, -4.76, 6.612, -3.816, 5.908, -5.227, 3.72, -5.64, 4.22, -5.609, 3.457, -5.054, 5.037, -4.854, 5.38, -5.225, 5.286, -4.875, 4.533, -5.64, 4.22, -5.075, 4.18, -5.227, 3.72, -5.609, 3.457, -5.162, 3.021, -1.163, 7.286, -0.9688, 7.126, -0.7764, 7.314, -1.358, 7.071, -1.163, 7.286, -1.378, 7.367, -1.358, 7.071, -1.86, 6.964, -1.487, 6.951, -1.358, 7.071, -1.141, 7.074, -1.163, 7.286, -1.487, 6.951, -1.86, 6.964, -1.743, 6.621, -1.436, 6.792, -2.39, 6.857, -2.154, 6.647, -2.172, 6.905, -3.287, 6.631, -3.184, 6.297, -2.602, 6.53, -4.615, 5.714, -4.643, 5.176, -3.816, 5.908, -4.643, 5.176, -5.054, 5.037, -5.277, 4.67, -4.643, 5.176, -5.277, 4.67, -4.875, 4.533, -4.965, 4.006, -5.064, 3.771, -4.945, 3.729, -0.9688, 7.126, -0.4572, 7.374, -0.7764, 7.314, -1.854, 5.816, -1.37, 5.671, -1.322, 5.983, -1.558, 6.409, -4.606, 4.545, -5.075, 4.18, -4.733, 4.35, -4.179, 5.217, -4.875, 4.533, -4.187, 4.84, -4.965, 4.006, -4.733, 4.35, -5.075, 4.18, -0.9688, 7.126, -0.9838, 6.939, -0.4572, 7.374, -1.165, 6.873, -1.358, 7.071, -1.313, 6.942, -1.165, 6.873, -1.313, 6.942, -1.436, 6.792, -2.14, 6.39, -2.874, 6.003, -2.268, 6.129, -2.307, 6.637, -2.602, 6.53, -2.874, 6.003, -2.14, 6.39, -1.863, 6.415, -1.971, 6.574, -4.179, 5.217, -3.161, 5.401, -3.816, 5.908, -3.869, 5.103, -4.179, 5.217, -4.187, 4.84, -4.738, 4.301, -4.733, 4.35, -4.965, 4.006, -4.306, 4.446, -4.187, 4.84, -4.606, 4.545, -4.945, 3.729, -5.07, 4.07, -4.923, 4.013, -0.7552, 6.726, -1.121, 6.714, -1.079, 6.55, -0.9838, 6.939, -1.165, 6.873, -1.121, 6.714, -1.743, 6.621, -1.971, 6.574, -1.863, 6.415, -1.558, 6.409, -1.436, 6.792, -1.743, 6.621, -1.743, 6.621, -1.863, 6.415, -1.558, 6.409, -4.187, 4.84, -3.817, 4.473, -3.677, 4.836, -4.738, 4.301, -4.829, 4.373, -4.306, 4.446, -5.103, 4.401, -4.738, 4.301, -5.07, 4.07, -1.079, 6.55, -0.7536, 6.323, -0.741, 6.497, -0.7552, 6.726, -0.741, 6.497, -0.4742, 6.812, -1.109, 6.38, -1.079, 6.55, -1.558, 6.409, -1.079, 6.55, -1.109, 6.38, -0.7536, 6.323, -1.109, 6.38, -1.322, 5.983, -0.9723, 6.113, -1.558, 6.409, -2.268, 6.129, -1.854, 5.816, -4.915, 4.474, -5.103, 4.401, -5.07, 4.07, -6.916, 4.978, -3.161, 5.401, -2.965, 4.93, -2.187, 5.147, -3.161, 5.401, -2.187, 5.147, -2.53, 5.791, -2.187, 5.147, -2.965, 4.93, -3.09, 4.673, -2.04, 4.6, -3.09, 4.673, -3.677, 4.836, -3.817, 4.473, -3.817, 4.473, -4.187, 4.84, -4.306, 4.446, -0.4781, 6.118, 0.471, 7.041, -0.4742, 6.812, -0.4781, 6.118, -0.4742, 6.812, -0.741, 6.497, -0.7571, 6.216, -1.109, 6.38, -0.9723, 6.113, -1.132, 4.649, -1.312, 4.486, -0.6973, 4.283, -0.5333, 4.504, -1.37, 5.671, -0.9723, 6.113, -1.322, 5.983, -1.779, 5.362, -1.37, 5.671, -1.854, 5.816, -4.915, 4.474, -3.817, 4.473, -4.306, 4.446, -3.817, 4.473, -3.275, 3.918, -3.327, 4.458, -4.603, 4.135, -3.275, 3.918, -4.915, 4.474, -0.9723, 6.113, -0.859, 5.692, -0.4781, 6.118, -1.37, 5.671, -1.102, 5.385, -0.859, 5.692, -1.779, 5.362, -1.102, 5.385, -1.37, 5.671, -1.784, 4.814, -1.779, 5.362, -2.187, 5.147, -2.04, 4.6, -3.09, 4.673, -2.299, 4.321, -1.784, 4.814, -2.187, 5.147, -2.04, 4.6, -2.299, 4.321, -3.09, 4.673, -2.746, 4.14, -4.603, 4.135, -6.916, 4.978, -4.697, 3.816, -0.3294, 5.953, -0.859, 5.692, -0.568, 5.626, -0.4781, 6.118, -0.859, 5.692, -0.3294, 5.953, -0.568, 5.626, -0.859, 5.692, -1.102, 5.385, -1.13, 5.052, -0.8217, 5.16, -1.102, 5.385, -1.722, 4.542, -1.312, 4.486, -1.132, 4.649, -1.722, 4.542, -2.04, 4.6, -2.299, 4.321, -2.094, 3.974, -2.299, 4.321, -2.746, 4.14, -2.746, 4.14, -2.233, 3.863, -2.094, 3.974, -2.552, 3.788, -2.233, 3.863, -2.746, 4.14, -3.275, 3.918, -3.554, 3.622, -3.059, 3.516, -0.568, 5.626, -0.2396, 5.669, -0.3294, 5.953, -0.4512, 5.413, -0.568, 5.626, -1.102, 5.385, -0.8217, 5.16, -0.2149, 4.906, -0.5225, 5.235, -0.8217, 5.16, -1.13, 5.052, -0.7167, 4.925, -1.132, 4.649, -0.5572, 4.711, -1.13, 5.052, -1.13, 5.052, -0.5572, 4.711, -0.7167, 4.925, -1.312, 4.486, -1.722, 4.542, -1.657, 4.186, -1.722, 4.542, -2.299, 4.321, -1.657, 4.186, -1.676, 3.962, -2.299, 4.321, -2.094, 3.974, -1.676, 3.962, -2.094, 3.974, -1.41, 3.792, -1.676, 3.962, -1.32, 4.031, -1.657, 4.186, -2.552, 3.788, -2.707, 3.612, -2.203, 3.514, 0.2664, 6.057, 0.03857, 6.254, 0.1022, 5.916, -3.059, 3.516, -3.554, 3.622, -2.506, 3.03, -0.09093, 6.011, 0.1022, 5.916, 0.03857, 6.254, -0.0233, 5.783, 0.2176, 5.739, 0.1022, 5.916, -0.0233, 5.783, 0.1069, 5.638, 0.2176, 5.739, -0.5225, 5.235, -0.2149, 4.906, -0.06877, 5.343, -0.06877, 5.343, -0.4512, 5.413, -0.5225, 5.235, -1.657, 4.186, -1.32, 4.031, -1.111, 4.171, -1.439, 4.263, -2.326, 3.44, -3.059, 3.516, -2.506, 3.03, -2.192, 2.999, -1.674, 3.587, -2.233, 3.863, -2.552, 3.788, -0.2845, 4.64, -0.2149, 4.906, -0.7167, 4.925, -0.5572, 4.711, -1.674, 3.587, -2.203, 3.514, -1.943, 3.226, -2.203, 3.514, -2.326, 3.44, -1.943, 3.226, -2.326, 3.44, -2.707, 3.612, -3.059, 3.516, -1.943, 3.226, -2.326, 3.44, -2.192, 2.999, -2.963, 2.9, -1.875, 2.443, -2.506, 3.03, 0.6136, 5.864, 0.6796, 6.121, 0.2664, 6.057, 0.3318, 5.914, 0.3318, 5.914, 0.1022, 5.916, 0.2176, 5.739, 0.1069, 5.638, 0.1951, 5.283, 0.3658, 5.643, -0.2149, 4.906, 0.1951, 5.283, -0.06877, 5.343, -0.2845, 4.64, -0.5572, 4.711, -0.5333, 4.504, -0.5333, 4.504, 0.3044, 3.955, -0.2845, 4.64, -0.8784, 3.686, -1.41, 3.792, -1.674, 3.587, 0.3044, 3.955, 0.1043, 4.651, -0.2845, 4.64, -0.4587, 3.963, -0.6973, 4.283, -1.108, 3.925, -1.111, 4.171, -1.32, 4.031, -1.108, 3.925, -1.943, 3.226, -2.192, 2.999, -1.824, 2.763, -1.943, 3.226, -1.037, 3.426, -1.674, 3.587, -1.943, 3.226, -1.411, 2.975, -1.037, 3.426, 0.2664, 6.057, 0.6796, 6.121, 0.6678, 6.226, 0.5048, 6.184, -1.824, 2.763, -2.506, 3.03, -1.875, 2.443, 0.2176, 5.739, 0.5549, 5.705, 0.6136, 5.864, 0.3318, 5.914, 1.281, 2.831, 0.3872, 3.105, 0.1778, 2.768, 0.909, 2.411, 0.3658, 5.643, 0.1951, 5.283, 0.5476, 5.378, 0.3658, 5.643, 0.5549, 5.705, 0.2176, 5.739, 0.6476, 4.928, 0.5476, 5.378, 0.1951, 5.283, 0.1043, 4.651, 0.3044, 3.955, 0.4006, 4.39, 0.6476, 4.928, 0.1951, 5.283, -0.2149, 4.906, -0.4587, 3.963, 0.3044, 3.955, -0.6973, 4.283, 0.094, 3.653, -0.4587, 3.963, -0.1914, 3.362, -0.1914, 3.362, -0.8784, 3.686, -1.037, 3.426, -1.824, 2.763, -1.875, 2.443, -0.9298, 2.361, -0.9298, 2.361, -1.875, 2.443, -1.19, 2.059, 0.6796, 6.121, 0.6136, 5.864, 0.7956, 5.833, 0.6796, 6.121, 0.7956, 5.833, 0.6678, 6.226, 0.8179, 5.442, 0.5549, 5.705, 0.5476, 5.378, 0.5476, 5.378, 1.071, 5.358, 0.8179, 5.442, 0.6476, 4.928, 0.8623, 4.379, 1.101, 4.771, 0.094, 3.653, -0.1914, 3.362, 0.3872, 3.105, -0.1914, 3.362, 0.1778, 2.768, 0.3872, 3.105, 0.1778, 2.768, -0.1914, 3.362, -0.836, 2.761, -0.1005, 2.347, -0.836, 2.761, -0.9298, 2.361, -0.9298, 2.361, -0.3236, 1.922, -0.1005, 2.347, -1.19, 2.059, -0.7401, 2.008, -0.9298, 2.361, -0.7401, 2.008, -0.3236, 1.922, -0.9298, 2.361, 1.024, 5.715, 0.7956, 5.833, 0.8179, 5.442, 1.024, 5.715, 0.8179, 5.442, 1.071, 5.358, 1.071, 5.358, 0.6476, 4.928, 1.101, 4.771, 2.596, 5.776, 2.294, 6.048, 1.861, 5.897, 2.197, 5.607, 1.101, 4.771, 1.492, 4.982, 1.071, 5.358, 0.8623, 4.379, 0.4006, 4.39, 0.3044, 3.955, 0.8623, 4.379, 1.439, 3.519, 1.385, 4.068, 0.8997, 3.421, 0.3044, 3.955, 0.3872, 3.105, 0.3872, 3.105, 0.3044, 3.955, 0.094, 3.653, 0.3872, 3.105, 0.8471, 3.025, 0.8997, 3.421, 0.1778, 2.768, 0.438, 2.193, 0.909, 2.411, -0.3236, 1.922, 0.1968, 1.615, 0.2827, 2.05, -0.3236, 1.922, 0.2827, 2.05, -0.1005, 2.347, 0.8997, 3.421, 1.281, 2.831, 1.439, 3.519, -0.3236, 1.922, -0.7401, 2.008, -1.19, 2.059, 0.999, 6.358, 1.024, 5.715, 1.375, 5.708, 0.999, 6.358, 1.375, 5.708, 1.324, 6.219, 1.375, 5.708, 1.024, 5.715, 1.488, 5.46, 1.024, 5.715, 1.071, 5.358, 1.488, 5.46, 1.492, 4.982, 1.488, 5.46, 1.071, 5.358, 1.492, 4.982, 1.921, 5.141, 1.488, 5.46, 1.695, 4.562, 1.492, 4.982, 1.101, 4.771, 1.439, 3.519, 1.964, 3.898, 1.385, 4.068, 1.439, 3.519, 0.3044, 3.955, 0.8997, 3.421, 0.9483, 1.69, 0.438, 2.193, 0.2827, 2.05, 1.695, 4.562, 1.921, 5.141, 1.492, 4.982, 0.9483, 1.69, 0.1968, 1.615, 1.324, 0.7992, 0.1968, 1.615, -0.3236, 1.922, -0.05705, 1.356, 1.631, 5.858, 1.375, 5.708, 1.488, 5.46, 1.631, 5.858, 1.488, 5.46, 1.885, 5.598, 1.921, 5.141, 1.885, 5.598, 1.488, 5.46, 1.695, 4.562, 1.964, 3.898, 2.373, 4.342, 1.439, 3.519, 2.525, 2.944, 1.964, 3.898, 1.535, 1.501, 1.826, 2.387, 0.9483, 1.69, 1.826, 2.387, 0.909, 2.411, 0.9483, 1.69, 1.631, 5.858, 1.314, 6.536, 1.324, 6.219, 2.525, 2.944, 1.281, 2.831, 1.826, 2.387, 1.885, 5.598, 2.197, 5.607, 1.861, 5.897, 1.921, 5.141, 2.646, 5.045, 2.248, 5.329, 2.248, 5.329, 2.197, 5.607, 1.885, 5.598, 2.554, 4.902, 1.921, 5.141, 1.695, 4.562, 1.964, 3.898, 2.806, 3.903, 2.373, 4.342, 2.629, 3.24, 2.806, 3.903, 1.964, 3.898, 2.596, 5.776, 2.197, 5.607, 2.248, 5.329, 2.882, 5.449, 0.608, 0.7336, 1.337, 0.02596, 1.324, 0.7992, 1.871, 6.267, 1.434, 6.768, 1.314, 6.536, 1.871, 6.267, 1.861, 5.897, 2.12, 6.191, 1.861, 5.897, 2.294, 6.048, 2.12, 6.191, 2.778, 1.843, 3.537, 1.546, 3.756, 2.0, 2.963, 2.651, 2.248, 5.329, 2.678, 5.206, 2.882, 5.449, 2.688, 4.524, 2.373, 4.342, 2.806, 3.903, 2.688, 4.524, 2.973, 4.866, 2.554, 4.902, 5.967, -2.347, 6.766, -2.075, 4.259, -1.701, 4.175, -2.325, 2.629, 3.24, 2.525, 2.944, 2.963, 2.651, 2.806, 3.903, 2.629, 3.24, 2.963, 2.651, 3.756, 2.0, 4.301, 2.555, 2.963, 2.651, 1.337, 0.02596, 2.193, -0.05359, 1.324, 0.7992, 1.337, 0.02596, 2.231, -0.6392, 2.193, -0.05359, 2.231, 6.735, 2.12, 6.191, 2.498, 6.179, 2.678, 5.206, 2.646, 5.045, 2.973, 4.866, 2.678, 5.206, 3.181, 5.379, 2.882, 5.449, 2.973, 4.866, 2.688, 4.524, 3.464, 3.729, 3.464, 3.729, 4.301, 2.555, 4.028, 3.914, 3.115, -0.8994, 3.016, -0.08706, 2.193, -0.05359, 4.828, 0.3641, 4.878, 1.089, 3.537, 1.546, 4.203, 0.3335, 2.879, 0.7045, 4.003, -0.2556, 2.879, 0.7045, 2.538, 0.5322, 3.572, -0.06257, 3.016, -0.08706, 3.572, -0.06257, 2.538, 0.5322, 3.016, -0.08706, 4.003, -0.2556, 3.572, -0.06257, 2.231, -0.6392, 1.551, -0.7412, 1.866, -0.8901, 2.873, 6.546, 2.712, 6.239, 2.902, 5.85, 3.85, 5.33, 3.819, 6.244, 3.181, 5.379, 4.03, 4.636, 4.028, 3.914, 5.339, 3.64, 4.878, 1.089, 6.977, 0.1209, 6.07, 1.382, 5.279, 1.833, 6.07, 1.382, 5.73, 2.57, 6.766, -2.075, 5.967, -2.347, 6.347, -1.675, 6.347, -1.675, 6.029, -0.3613, 5.491, -0.3252, 6.347, -1.675, 5.491, -0.3252, 6.766, -2.075, 5.73, 2.57, 5.339, 3.64, 4.028, 3.914, 4.301, 2.555, 2.514, -1.503, 4.259, -1.701, 3.115, -0.8994, 2.498, 6.179, 2.596, 5.776, 2.902, 5.85, 2.902, 5.85, 2.596, 5.776, 2.882, 5.449, 3.181, 5.379, 2.902, 5.85, 2.882, 5.449, 4.028, 3.914, 3.448, 4.725, 3.464, 3.729, 3.448, 4.725, 4.03, 4.636, 3.85, 5.33, 4.028, 3.914, 4.03, 4.636, 3.448, 4.725, 4.301, 2.555, 4.878, 1.089, 5.279, 1.833, 4.828, 0.3641, 5.491, -0.3252, 4.878, 1.089, 4.754, -0.6323, 4.828, 0.3641, 4.203, 0.3335, 4.203, 0.3335, 4.003, -0.2556, 4.754, -0.6323, 4.754, -0.6323, 5.491, -0.3252, 4.828, 0.3641, 4.259, -1.701, 6.766, -2.075, 4.754, -0.6323, 2.176, -0.9851, 2.231, -0.6392, 1.866, -0.8901, 3.115, -0.8994, 2.176, -0.9851, 2.514, -1.503, 0.1645, -1.869, 2.865, -2.255, 1.133, -1.649, 2.831, -3.118, 0.1645, -1.869, 0.6973, -3.844, -1.665, -4.573, 0.3202, -5.181, 0.6973, -3.844, -2.35, -1.256, -1.665, -4.573, 0.6973, -3.844, 0.3202, -5.181, -1.665, -4.573, -0.9216, -6.258, -0.9216, -6.258, -1.665, -4.573, 0.5914, -7.771, -5.986, 1.548, -5.908, 2.403, -6.569, 1.776, -4.417, 1.367, -5.986, 1.548, -6.569, 1.776, -5.986, 1.548, -4.417, 1.367, -5.333, 2.457, -5.986, 1.548, -5.333, 2.457, -5.908, 2.403, -5.908, 2.403, -5.333, 2.457, -5.597, 2.756, -5.162, 3.021, -5.333, 2.457, -4.417, 1.367, -4.984, 3.286, -4.757, 3.278, -4.945, 3.729, -4.973, 3.783, -4.945, 3.729, -4.757, 3.278, -4.973, 3.783, -4.757, 3.278, -4.734, 3.229, -4.973, 3.783, -5.25, 3.974, -5.07, 4.07, -4.775, 3.661, -6.916, 4.978, -5.082, 3.731, -4.775, 3.661, -5.082, 3.731, -4.602, 3.313, -6.916, 4.978, -4.775, 3.661, -4.697, 3.816, -4.775, 3.661, -3.645, 2.885, -4.697, 3.816, -3.645, 2.885, -2.963, 2.9, -4.697, 3.816, -2.963, 2.9, -2.202, 2.315, -1.875, 2.443, -1.261, 1.888, -1.875, 2.443, -2.202, 2.315, 0.1924, 0.338, 1.337, 0.02596, 0.608, 0.7336, 0.6582, -0.7759, 1.551, -0.7412, 1.337, 0.02596, -2.547, 0.7917, 0.6582, -0.7759, -1.076, 0.7521, -2.547, 0.7917, -1.076, 0.7521, -1.261, 1.888, -2.547, 0.7917, -1.261, 1.888, -2.653, 1.826, -2.653, 1.826, -2.202, 2.315, -2.791, 2.206, -2.653, 1.826, -2.791, 2.206, -3.645, 2.885, -2.547, 0.7917, -2.653, 1.826, -3.645, 2.885, -2.547, 0.7917, -4.602, 3.313, -4.734, 3.229, -2.547, 0.7917, -4.734, 3.229, -4.364, 2.455, -2.547, 0.7917, -4.364, 2.455, -4.417, 1.367, -2.547, 0.7917, -4.417, 1.367, -3.946, 0.1033, -2.547, 0.7917, -3.946, 0.1033, -2.35, -1.256, -3.946, 0.1033, -4.585, -2.624, -2.35, -1.256, -2.547, 0.7917, -2.35, -1.256, 0.1645, -1.869, 2.176, -0.9851, 1.551, -0.7412, 0.6582, -0.7759, 2.176, -0.9851, 0.6582, -0.7759, 2.514, -1.503, 2.514, -1.503, 0.6582, -0.7759, 1.133, -1.649, 0.471, 7.041, 1.434, 6.768, 2.101, 7.574, 0.471, 7.041, 2.101, 7.574, 1.6, 8.699, 0.471, 7.041, 1.6, 8.699, -0.5695, 8.317, 0.471, 7.041, -0.5695, 8.317, -0.8489, 7.784, 0.471, 7.041, -0.8489, 7.784, -0.4572, 7.374, 0.471, 7.041, -0.4572, 7.374, -0.4742, 6.812, 0.6678, 6.226, 0.2664, 6.057, 0.5048, 6.184, 0.471, 7.041, 0.6678, 6.226, 0.999, 6.358, 0.999, 6.358, 1.324, 6.219, 1.314, 6.536, 3.819, 6.244, 3.665, 7.263, 2.873, 6.546, 4.727, 4.85, 5.339, 3.64, 5.538, 4.759, 6.07, 1.382, 6.867, 2.709, 5.73, 2.57, 6.867, 2.709, 6.977, 0.1209, 7.647, 1.601, 2.84, 7.39, 3.665, 7.263, 2.101, 7.574, 6.611, 5.534, 5.128, 5.914, 5.805, 4.9, 5.538, 4.759, 5.805, 4.9, 5.128, 5.914, 6.611, 5.534, 5.805, 4.9, 5.538, 4.759, 9.396, 0.7955, 7.902, -0.3203, 8.71, -1.769, 9.959, -0.6986, 9.396, 0.7955, 8.71, -1.769, 6.489, -3.067, 6.611, -4.618, 8.452, -5.116, 3.561, -6.799, 6.611, -4.618, 3.984, -4.757, 2.097, -4.139, 2.502, -5.331, 3.984, -4.757, 3.665, 7.263, 4.222, 7.855, 2.101, 7.574, 5.611, 7.159, 4.222, 7.855, 4.823, 6.628, 9.959, -0.6986, 10.84, 0.6418, 9.396, 0.7955, 8.71, -1.769, 9.45, -4.177, 11.66, -2.692, 6.9, -5.851, 3.561, -6.799, 6.064, -8.937, 4.195, 8.552, 4.871, 8.172, 4.304, 9.049, 7.651, 5.223, 8.311, 3.975, 7.862, 6.464, 6.611, 5.534, 7.651, 5.223, 6.823, 6.279, 9.959, -0.6986, 11.81, -0.8815, 10.84, 0.6418, 11.81, -0.8815, 9.959, -0.6986, 11.66, -2.692, 11.37, -5.486, 11.66, -2.692, 9.45, -4.177, 6.064, -8.937, 7.504, -8.987, 9.394, -7.276, 3.561, -6.799, 0.5914, -7.771, 2.096, -9.087, -2.943, 9.293, -2.532, 9.907, -3.007, 9.514, -5.816, 7.23, -6.422, 8.527, -7.39, 7.699, -6.784, 5.902, -7.39, 7.699, -7.872, 6.241, -7.667, 5.685, -8.065, 5.627, -8.114, 5.174, -7.667, 5.685, -6.784, 5.902, -7.872, 6.241, -1.531, 9.566, -2.469, 8.848, -1.623, 8.313, -3.289, 8.445, -2.469, 8.848, -2.943, 9.293, -4.491, 8.915, -4.062, 8.13, -3.289, 8.445, -4.062, 8.13, -4.491, 8.915, -5.816, 7.23, -6.784, 5.902, -7.667, 5.685, -7.499, 5.0, -6.717, 4.549, -7.499, 5.0, -8.006, 4.0, -3.289, 8.445, -2.427, 8.288, -2.469, 8.848, -4.544, 7.352, -3.768, 7.446, -4.062, 8.13, -6.304, 5.664, -5.917, 5.352, -5.816, 7.23, -1.623, 8.313, -0.8489, 7.784, -0.5695, 8.317, -1.661, 7.701, -1.623, 8.313, -2.342, 7.994, -5.584, 5.201, -5.917, 5.352, -5.843, 4.782, -5.584, 5.201, -5.225, 5.286, -5.339, 5.46, -6.12, 4.083, -6.568, 3.073, -5.609, 3.457, -6.12, 4.083, -5.609, 3.457, -5.64, 4.22, -2.234, 7.425, -1.661, 7.701, -2.342, 7.994, -3.605, 6.815, -3.768, 7.446, -3.857, 7.154, -4.854, 5.38, -5.339, 5.46, -5.225, 5.286, -5.145, 5.981, -4.615, 5.714, -4.76, 6.612, -5.584, 5.201, -5.382, 5.051, -5.225, 5.286, -5.277, 4.67, -5.382, 5.051, -5.64, 4.22, -5.609, 3.457, -6.038, 2.861, -5.597, 2.756, -0.8489, 7.784, -0.7764, 7.314, -0.4572, 7.374, -1.378, 7.367, -0.8489, 7.784, -1.661, 7.701, -2.234, 7.425, -2.988, 7.046, -2.39, 6.857, -3.287, 6.631, -3.605, 6.815, -3.816, 5.908, -4.76, 6.612, -4.615, 5.714, -3.816, 5.908, -5.382, 5.051, -5.054, 5.037, -5.225, 5.286, -4.875, 4.533, -5.277, 4.67, -5.64, 4.22, -5.227, 3.72, -5.075, 4.18, -5.64, 4.22, -5.064, 3.771, -5.227, 3.72, -5.162, 3.021, -1.358, 7.071, -1.378, 7.367, -1.87, 7.281, -1.358, 7.071, -1.87, 7.281, -1.86, 6.964, -1.86, 6.964, -2.234, 7.425, -2.172, 6.905, -2.988, 7.046, -3.287, 6.631, -2.602, 6.53, -3.184, 6.297, -3.287, 6.631, -3.816, 5.908, -5.054, 5.037, -4.643, 5.176, -4.854, 5.38, -5.064, 3.771, -4.965, 4.006, -5.075, 4.18, -1.313, 6.942, -1.358, 7.071, -1.487, 6.951, -1.743, 6.621, -2.172, 6.905, -1.971, 6.574, -2.172, 6.905, -2.154, 6.647, -1.971, 6.574, -1.86, 6.964, -2.172, 6.905, -1.743, 6.621, -2.39, 6.857, -2.307, 6.637, -2.154, 6.647, -4.179, 5.217, -4.643, 5.176, -4.875, 4.533, -5.075, 4.18, -4.606, 4.545, -4.875, 4.533, -4.875, 4.533, -4.606, 4.545, -4.187, 4.84, -0.9838, 6.939, -0.9688, 7.126, -1.141, 7.074, -0.9838, 6.939, -1.141, 7.074, -1.165, 6.873, -0.4572, 7.374, -0.9838, 6.939, -0.4742, 6.812, -2.14, 6.39, -2.154, 6.647, -2.307, 6.637, -2.14, 6.39, -2.307, 6.637, -2.874, 6.003, -2.154, 6.647, -2.14, 6.39, -1.971, 6.574, -3.184, 6.297, -2.874, 6.003, -2.602, 6.53, -2.874, 6.003, -2.53, 5.791, -2.268, 6.129, -3.161, 5.401, -2.874, 6.003, -3.816, 5.908, -3.869, 5.103, -3.161, 5.401, -4.179, 5.217, -4.738, 4.301, -4.606, 4.545, -4.733, 4.35, -4.738, 4.301, -4.965, 4.006, -4.923, 4.013, -4.923, 4.013, -4.965, 4.006, -4.945, 3.729, -0.9838, 6.939, -0.7552, 6.726, -0.4742, 6.812, -1.079, 6.55, -1.121, 6.714, -1.558, 6.409, -2.268, 6.129, -1.558, 6.409, -1.863, 6.415, -2.268, 6.129, -1.863, 6.415, -2.14, 6.39, -3.677, 4.836, -3.869, 5.103, -4.187, 4.84, -4.738, 4.301, -5.103, 4.401, -4.829, 4.373, -4.738, 4.301, -4.923, 4.013, -5.07, 4.07, -0.7552, 6.726, -1.079, 6.55, -0.741, 6.497, -2.53, 5.791, -1.779, 5.362, -1.854, 5.816, -2.53, 5.791, -2.187, 5.147, -1.779, 5.362, -2.965, 4.93, -3.677, 4.836, -3.09, 4.673, -4.915, 4.474, -4.306, 4.446, -4.829, 4.373, -4.915, 4.474, -4.829, 4.373, -5.103, 4.401, -1.109, 6.38, -0.7571, 6.216, -0.7536, 6.323, -3.327, 4.458, -3.09, 4.673, -3.817, 4.473, -3.817, 4.473, -4.915, 4.474, -3.275, 3.918, -4.915, 4.474, -6.916, 4.978, -4.603, 4.135, -0.741, 6.497, -0.7536, 6.323, -0.4781, 6.118, -0.7571, 6.216, -0.9723, 6.113, -0.4781, 6.118, -0.7571, 6.216, -0.4781, 6.118, -0.7536, 6.323, -0.9723, 6.113, -1.37, 5.671, -0.859, 5.692, -3.09, 4.673, -3.327, 4.458, -2.746, 4.14, -3.275, 3.918, -4.603, 4.135, -3.554, 3.622, -3.554, 3.622, -4.603, 4.135, -4.697, 3.816, -1.13, 5.052, -1.102, 5.385, -1.779, 5.362, -1.132, 4.649, -1.784, 4.814, -1.722, 4.542, -1.13, 5.052, -1.779, 5.362, -1.784, 4.814, -1.722, 4.542, -1.784, 4.814, -2.04, 4.6, -2.552, 3.788, -3.275, 3.918, -2.707, 3.612, -3.275, 3.918, -2.552, 3.788, -2.746, 4.14, -0.3294, 5.953, -0.09093, 6.011, 0.03857, 6.254, -0.1037, 5.892, -0.09093, 6.011, -0.3294, 5.953, -0.1037, 5.892, -0.3294, 5.953, -0.2396, 5.669, -0.4512, 5.413, -1.102, 5.385, -0.5225, 5.235, -0.8217, 5.16, -0.7167, 4.925, -0.2149, 4.906, -2.299, 4.321, -1.676, 3.962, -1.657, 4.186, -1.41, 3.792, -2.094, 3.974, -2.233, 3.863, -4.697, 3.816, -2.963, 2.9, -3.554, 3.622, -3.554, 3.622, -2.963, 2.9, -2.506, 3.03, 0.1022, 5.916, -0.09093, 6.011, -0.1037, 5.892, -0.1037, 5.892, -0.0233, 5.783, 0.1022, 5.916, -0.06877, 5.343, -0.0233, 5.783, -0.2396, 5.669, -0.0233, 5.783, -0.1037, 5.892, -0.2396, 5.669, -0.0233, 5.783, -0.06877, 5.343, 0.1069, 5.638, -1.132, 4.649, -0.5333, 4.504, -0.5572, 4.711, -1.111, 4.171, -0.6973, 4.283, -1.312, 4.486, -1.41, 3.792, -1.32, 4.031, -1.676, 3.962, -1.674, 3.587, -1.41, 3.792, -2.233, 3.863, -1.32, 4.031, -1.41, 3.792, -1.108, 3.925, 0.3318, 5.914, 0.2664, 6.057, 0.1022, 5.916, 0.2176, 5.739, 0.1069, 5.638, 0.3658, 5.643, -0.06877, 5.343, 0.1951, 5.283, 0.1069, 5.638, -0.2149, 4.906, -0.2845, 4.64, 0.1043, 4.651, -1.111, 4.171, -1.108, 3.925, -0.6973, 4.283, -0.8784, 3.686, -0.4587, 3.963, -1.108, 3.925, -1.037, 3.426, -0.8784, 3.686, -1.674, 3.587, -1.108, 3.925, -1.41, 3.792, -0.8784, 3.686, -1.824, 2.763, -1.411, 2.975, -1.943, 3.226, -2.506, 3.03, -1.824, 2.763, -2.192, 2.999, 0.3658, 5.643, 0.5476, 5.378, 0.5549, 5.705, 0.1043, 4.651, 0.6476, 4.928, -0.2149, 4.906, -0.1914, 3.362, -0.4587, 3.963, -0.8784, 3.686, -0.4587, 3.963, 0.094, 3.653, 0.3044, 3.955, -1.411, 2.975, -0.836, 2.761, -1.037, 3.426, -1.037, 3.426, -0.836, 2.761, -0.1914, 3.362, -1.824, 2.763, -0.9298, 2.361, -1.411, 2.975, -1.411, 2.975, -0.9298, 2.361, -0.836, 2.761, 0.7059, 5.702, 0.6136, 5.864, 0.5549, 5.705, 0.8179, 5.442, 0.7059, 5.702, 0.5549, 5.705, 0.7059, 5.702, 0.8179, 5.442, 0.7956, 5.833, 0.6136, 5.864, 0.7059, 5.702, 0.7956, 5.833, 0.5476, 5.378, 0.6476, 4.928, 1.071, 5.358, 0.6476, 4.928, 0.1043, 4.651, 0.4006, 4.39, 0.6476, 4.928, 0.4006, 4.39, 0.8623, 4.379, -0.1005, 2.347, 0.1778, 2.768, -0.836, 2.761, 0.6678, 6.226, 0.7956, 5.833, 1.024, 5.715, 0.999, 6.358, 0.6678, 6.226, 1.024, 5.715, 0.8623, 4.379, 1.385, 4.068, 1.695, 4.562, 1.101, 4.771, 0.8623, 4.379, 1.695, 4.562, 0.8623, 4.379, 0.3044, 3.955, 1.439, 3.519, 0.8471, 3.025, 0.3872, 3.105, 1.281, 2.831, 0.438, 2.193, -0.1005, 2.347, 0.2827, 2.05, 1.964, 3.898, 1.695, 4.562, 1.385, 4.068, 0.8471, 3.025, 1.281, 2.831, 0.8997, 3.421, 1.281, 2.831, 0.909, 2.411, 1.826, 2.387, 0.9483, 1.69, 0.909, 2.411, 0.438, 2.193, 1.324, 0.7992, 0.1968, 1.615, -0.05705, 1.356, 1.631, 5.858, 1.324, 6.219, 1.375, 5.708, 1.439, 3.519, 1.281, 2.831, 2.525, 2.944, 0.608, 0.7336, 1.324, 0.7992, -0.05705, 1.356, 1.535, 1.501, 0.9483, 1.69, 1.324, 0.7992, 1.861, 5.897, 1.631, 5.858, 1.885, 5.598, 1.921, 5.141, 2.248, 5.329, 1.885, 5.598, 2.646, 5.045, 1.921, 5.141, 2.554, 4.902, 2.554, 4.902, 1.695, 4.562, 2.688, 4.524, 2.688, 4.524, 1.695, 4.562, 2.373, 4.342, 2.629, 3.24, 1.964, 3.898, 2.525, 2.944, 2.778, 1.843, 2.525, 2.944, 1.826, 2.387, 2.525, 2.944, 2.778, 1.843, 2.963, 2.651, 2.778, 1.843, 1.826, 2.387, 1.923, 1.241, 2.778, 1.843, 1.923, 1.241, 2.847, 1.244, 1.535, 1.501, 1.923, 1.241, 1.826, 2.387, 2.847, 1.244, 1.923, 1.241, 2.879, 0.7045, 2.879, 0.7045, 1.923, 1.241, 2.538, 0.5322, 1.923, 1.241, 1.535, 1.501, 1.324, 0.7992, 1.923, 1.241, 1.324, 0.7992, 2.538, 0.5322, 1.861, 5.897, 1.871, 6.267, 1.314, 6.536, 2.554, 4.902, 2.973, 4.866, 2.646, 5.045, 3.464, 3.729, 2.806, 3.903, 2.963, 2.651, 3.464, 3.729, 2.963, 2.651, 4.301, 2.555, 2.778, 1.843, 2.847, 1.244, 3.537, 1.546, 2.879, 0.7045, 4.203, 0.3335, 2.847, 1.244, 2.847, 1.244, 4.203, 0.3335, 3.537, 1.546, 2.193, -0.05359, 2.538, 0.5322, 1.324, 0.7992, 2.12, 6.191, 2.294, 6.048, 2.498, 6.179, 1.871, 6.267, 2.12, 6.191, 2.231, 6.735, 2.498, 6.179, 2.294, 6.048, 2.596, 5.776, 3.181, 5.379, 2.678, 5.206, 2.973, 4.866, 3.448, 4.725, 2.973, 4.866, 3.464, 3.729, 2.806, 3.903, 3.464, 3.729, 2.688, 4.524, 3.756, 2.0, 4.878, 1.089, 4.301, 2.555, 3.756, 2.0, 3.537, 1.546, 4.878, 1.089, 3.537, 1.546, 4.203, 0.3335, 4.828, 0.3641, 4.003, -0.2556, 2.879, 0.7045, 3.572, -0.06257, 4.003, -0.2556, 3.016, -0.08706, 3.115, -0.8994, 1.337, 0.02596, 1.551, -0.7412, 2.231, -0.6392, 2.193, -0.05359, 2.231, -0.6392, 3.115, -0.8994, 2.873, 6.546, 2.231, 6.735, 2.712, 6.239, 3.181, 5.379, 3.819, 6.244, 2.902, 5.85, 3.85, 5.33, 4.03, 4.636, 4.727, 4.85, 4.878, 1.089, 6.07, 1.382, 5.279, 1.833, 4.878, 1.089, 6.029, -0.3613, 6.977, 0.1209, 5.491, -0.3252, 4.754, -0.6323, 6.766, -2.075, 4.175, -2.325, 2.514, -1.503, 2.865, -2.255, 2.514, -1.503, 4.175, -2.325, 4.259, -1.701, 2.498, 6.179, 2.902, 5.85, 2.712, 6.239, 3.181, 5.379, 2.973, 4.866, 3.85, 5.33, 3.85, 5.33, 2.973, 4.866, 3.448, 4.725, 4.259, -1.701, 4.754, -0.6323, 4.003, -0.2556, 4.259, -1.701, 4.003, -0.2556, 3.115, -0.8994, -3.441, -7.424, -1.665, -4.573, -4.527, -3.908, -4.364, 2.455, -4.984, 3.286, -4.417, 1.367, -4.602, 3.313, -5.082, 3.731, -4.734, 3.229, -5.07, 4.07, -5.25, 3.974, -6.916, 4.978, -3.645, 2.885, -2.202, 2.315, -2.963, 2.9, -0.05705, 1.356, -0.3117, 1.255, 0.608, 0.7336, -2.547, 0.7917, -3.645, 2.885, -4.602, 3.313, -4.364, 2.455, -4.734, 3.229, -4.757, 3.278, 0.1645, -1.869, -2.35, -1.256, 0.6973, -3.844, 2.101, 7.574, 2.873, 6.546, 2.84, 7.39, 3.819, 6.244, 3.85, 5.33, 4.371, 5.971, 6.977, 0.1209, 6.029, -0.3613, 6.63, -1.127, 4.823, 6.628, 3.819, 6.244, 4.371, 5.971, 5.538, 4.759, 4.371, 5.971, 3.85, 5.33, 6.611, -4.618, 6.489, -3.067, 3.984, -4.757, 1.29, -5.97, 2.502, -5.331, 2.097, -4.139, 4.195, 8.552, 2.865, 8.688, 4.222, 7.855, 11.44, 1.573, 9.396, 0.7955, 10.84, 0.6418, 8.452, -5.116, 6.9, -5.851, 9.394, -7.276, -4.062, 8.13, -3.768, 7.446, -3.289, 8.445, -5.917, 5.352, -5.145, 5.981, -5.816, 7.23, -5.917, 5.352, -6.304, 5.664, -6.717, 4.549, -5.843, 4.782, -6.12, 4.083, -5.64, 4.22, -6.568, 3.073, -6.038, 2.861, -5.609, 3.457, -1.87, 7.281, -1.661, 7.701, -2.234, 7.425, -0.9688, 7.126, -1.163, 7.286, -1.141, 7.074, -2.234, 7.425, -1.86, 6.964, -1.87, 7.281, -2.234, 7.425, -2.39, 6.857, -2.172, 6.905, -5.227, 3.72, -5.064, 3.771, -5.075, 4.18, -1.313, 6.942, -1.487, 6.951, -1.436, 6.792, -3.816, 5.908, -4.643, 5.176, -4.179, 5.217, -1.358, 7.071, -1.165, 6.873, -1.141, 7.074, -3.816, 5.908, -2.874, 6.003, -3.184, 6.297, -4.306, 4.446, -4.606, 4.545, -4.738, 4.301, -0.7552, 6.726, -0.9838, 6.939, -1.121, 6.714, -1.436, 6.792, -1.121, 6.714, -1.165, 6.873, -1.121, 6.714, -1.436, 6.792, -1.558, 6.409, -3.677, 4.836, -3.161, 5.401, -3.869, 5.103, -1.109, 6.38, -1.558, 6.409, -1.322, 5.983, -2.53, 5.791, -1.854, 5.816, -2.268, 6.129, -3.161, 5.401, -2.53, 5.791, -2.874, 6.003, -3.677, 4.836, -2.965, 4.93, -3.161, 5.401, -3.275, 3.918, -2.746, 4.14, -3.327, 4.458, 0.03857, 6.254, -0.4781, 6.118, -0.3294, 5.953, -1.132, 4.649, -1.13, 5.052, -1.784, 4.814, -3.275, 3.918, -3.059, 3.516, -2.707, 3.612, -1.102, 5.385, -0.8217, 5.16, -0.5225, 5.235, -1.312, 4.486, -1.657, 4.186, -1.439, 4.263, -1.439, 4.263, -1.111, 4.171, -1.312, 4.486, -2.326, 3.44, -2.203, 3.514, -2.707, 3.612, -0.4512, 5.413, -0.06877, 5.343, -0.568, 5.626, -0.568, 5.626, -0.06877, 5.343, -0.2396, 5.669, -2.552, 3.788, -2.203, 3.514, -1.674, 3.587, 0.3044, 3.955, -0.5333, 4.504, -0.6973, 4.283, 2.831, -3.118, 2.865, -2.255, 0.1645, -1.869, 0.1778, 2.768, -0.1005, 2.347, 0.438, 2.193, -1.19, 2.059, -0.05705, 1.356, -0.3236, 1.922, 0.2827, 2.05, 0.1968, 1.615, 0.9483, 1.69, 1.314, 6.536, 1.631, 5.858, 1.861, 5.897, 2.646, 5.045, 2.678, 5.206, 2.248, 5.329, 2.538, 0.5322, 2.193, -0.05359, 3.016, -0.08706, 4.03, 4.636, 5.339, 3.64, 4.727, 4.85, 6.029, -0.3613, 4.878, 1.089, 5.491, -0.3252, 2.712, 6.239, 2.231, 6.735, 2.498, 6.179, 5.73, 2.57, 4.301, 2.555, 5.279, 1.833, 2.176, -0.9851, 3.115, -0.8994, 2.231, -0.6392])
me_cylinder.materials.append(mat_kelpleaves)
me_cylinder.use_remesh_preserve_volume = False
me_cylinder.use_remesh_preserve_attributes = False
me_cylinder.use_mirror_vertex_groups = False
me_cylinder.update()

# ---- objects
ob_cylinder = bpy.data.objects.new('Cylinder', me_cylinder)
ob_lamp = bpy.data.objects.new('Lamp', light_lamp)
ob_camera = bpy.data.objects.new('Camera', cam_camera)

# ---- transforms, parenting, visibility, modifiers, constraints
ob_cylinder.location = (0.0, 0.0, 0.0)
ob_cylinder.scale = (-0.4238, -0.4238, -5.086)
ob_cylinder.lineart.crease_threshold = 0.0
ob_lamp.location = (4.076, 1.005, 5.904)
ob_lamp.rotation_euler = (0.6503, 0.05522, 1.866)
ob_lamp.lock_rotations_4d = False
ob_lamp.empty_display_type = 'ARROWS'
ob_lamp.color = (0.0, 0.0, 0.0, 0.0)
ob_lamp.lineart.crease_threshold = 0.0
ob_camera.location = (7.481, -6.508, 5.344)
ob_camera.rotation_euler = (1.109, 0.01082, 0.8149)
ob_camera.lock_rotations_4d = False
ob_camera.empty_display_type = 'ARROWS'
ob_camera.color = (0.0, 0.0, 0.0, 0.0)
ob_camera.display_type = 'WIRE'
ob_camera.lineart.crease_threshold = 0.0

# ---- collection membership
col_collection_1.objects.link(ob_cylinder)
col_collection_1.objects.link(ob_lamp)
col_collection_1.objects.link(ob_camera)

# ---- scene / render settings (as saved in the file)
scene.camera = ob_camera
scene.frame_start = 1; scene.frame_end = 250; scene.frame_set(1)
scene.render.engine = 'BLENDER_EEVEE_NEXT'
scene.render.image_settings.compression = 90
scene.render.resolution_percentage = 50
scene.render.dither_intensity = 0.0
scene.cycles.use_denoising = False
scene.cycles.samples = 10
scene.cycles.sampling_pattern = 'TABULATED_SOBOL'
scene.cycles.light_sampling_threshold = 0.0
scene.cycles.use_adaptive_sampling = False
scene.cycles.use_light_tree = False
scene.cycles.blur_glossy = 0.0
scene.cycles.volume_bounces = 1
scene.cycles.pixel_filter_type = 'GAUSSIAN'
scene.cycles.sample_clamp_indirect = 0.0
scene.view_settings.view_transform = 'Standard'
bpy.context.view_layer.update()
